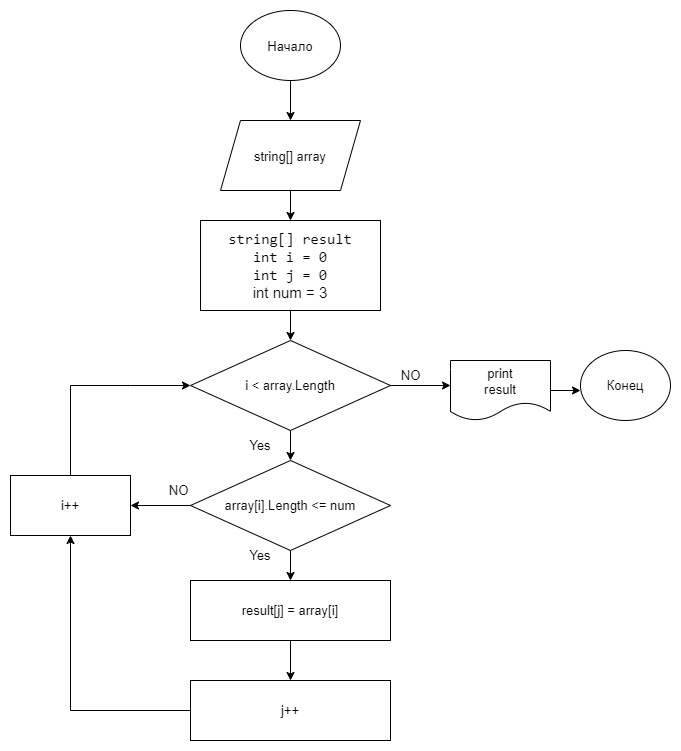

The diagram above was exported from draw.io. Its source (the exported page's mxGraphModel, read from the mxfile embedded in the PNG):
<mxGraphModel dx="1038" dy="571" grid="1" gridSize="10" guides="1" tooltips="1" connect="1" arrows="1" fold="1" page="1" pageScale="1" pageWidth="827" pageHeight="1169" math="0" shadow="0">
  <root>
    <mxCell id="0" />
    <mxCell id="1" parent="0" />
    <mxCell id="dVGyqU2E8wix2lDZ-y44-34" value="&lt;font style=&quot;font-size: 13px;&quot;&gt;Начало&lt;/font&gt;" style="ellipse;whiteSpace=wrap;html=1;fontSize=15;" parent="1" vertex="1">
      <mxGeometry x="350" y="30" width="100" height="70" as="geometry" />
    </mxCell>
    <mxCell id="dVGyqU2E8wix2lDZ-y44-35" value="&lt;font style=&quot;font-size: 13px;&quot;&gt;string[] array&lt;/font&gt;" style="shape=parallelogram;perimeter=parallelogramPerimeter;whiteSpace=wrap;html=1;fixedSize=1;fontSize=15;" parent="1" vertex="1">
      <mxGeometry x="330" y="140" width="140" height="70" as="geometry" />
    </mxCell>
    <mxCell id="dVGyqU2E8wix2lDZ-y44-36" value="" style="endArrow=classic;html=1;rounded=0;fontSize=15;exitX=0.5;exitY=1;exitDx=0;exitDy=0;entryX=0.5;entryY=0;entryDx=0;entryDy=0;" parent="1" source="dVGyqU2E8wix2lDZ-y44-34" target="dVGyqU2E8wix2lDZ-y44-35" edge="1">
      <mxGeometry width="50" height="50" relative="1" as="geometry">
        <mxPoint x="390" y="150" as="sourcePoint" />
        <mxPoint x="440" y="100" as="targetPoint" />
      </mxGeometry>
    </mxCell>
    <mxCell id="dVGyqU2E8wix2lDZ-y44-37" value="&lt;blockquote style=&quot;font-family: Consolas, &amp;quot;Courier New&amp;quot;, monospace; font-size: 13px; background-color: rgb(255, 255, 255); margin: 0px 0px 0px 40px; border: none; padding: 0px;&quot;&gt;&lt;/blockquote&gt;&lt;blockquote style=&quot;margin: 0 0 0 40px; border: none; padding: 0px;&quot;&gt;&lt;/blockquote&gt;&lt;font style=&quot;font-size: 15px;&quot;&gt;&lt;span style=&quot;background-color: rgb(255, 255, 255); font-family: Consolas, &amp;quot;Courier New&amp;quot;, monospace;&quot;&gt;string[] result&lt;/span&gt;&lt;br&gt;&lt;/font&gt;&lt;blockquote style=&quot;margin: 0px 0px 0px 40px; border: none; padding: 0px;&quot;&gt;&lt;/blockquote&gt;&lt;font style=&quot;font-size: 15px;&quot;&gt;&lt;span style=&quot;background-color: rgb(255, 255, 255); font-family: Consolas, &amp;quot;Courier New&amp;quot;, monospace;&quot;&gt;int i = 0&lt;/span&gt;&lt;br&gt;&lt;/font&gt;&lt;blockquote style=&quot;margin: 0px 0px 0px 40px; border: none; padding: 0px;&quot;&gt;&lt;/blockquote&gt;&lt;font style=&quot;font-size: 15px;&quot;&gt;&lt;span style=&quot;background-color: rgb(255, 255, 255); font-family: Consolas, &amp;quot;Courier New&amp;quot;, monospace;&quot;&gt;int j = 0&lt;/span&gt;&lt;br&gt;&lt;/font&gt;&lt;span style=&quot;background-color: rgb(255, 255, 255);&quot;&gt;&lt;font style=&quot;font-size: 15px;&quot;&gt;int num = 3&lt;/font&gt;&lt;br&gt;&lt;/span&gt;" style="rounded=0;whiteSpace=wrap;html=1;fontSize=15;strokeColor=#000000;" parent="1" vertex="1">
      <mxGeometry x="310" y="240" width="180" height="90" as="geometry" />
    </mxCell>
    <mxCell id="dVGyqU2E8wix2lDZ-y44-38" value="" style="endArrow=classic;html=1;rounded=0;fontSize=15;exitX=0.5;exitY=1;exitDx=0;exitDy=0;entryX=0.5;entryY=0;entryDx=0;entryDy=0;" parent="1" source="dVGyqU2E8wix2lDZ-y44-35" target="dVGyqU2E8wix2lDZ-y44-37" edge="1">
      <mxGeometry width="50" height="50" relative="1" as="geometry">
        <mxPoint x="390" y="130" as="sourcePoint" />
        <mxPoint x="440" y="80" as="targetPoint" />
      </mxGeometry>
    </mxCell>
    <mxCell id="dVGyqU2E8wix2lDZ-y44-39" value="i &amp;lt; array.Length" style="rhombus;whiteSpace=wrap;html=1;fontSize=13;" parent="1" vertex="1">
      <mxGeometry x="300" y="360" width="200" height="90" as="geometry" />
    </mxCell>
    <mxCell id="dVGyqU2E8wix2lDZ-y44-40" value="" style="endArrow=classic;html=1;rounded=0;fontSize=15;exitX=0.5;exitY=1;exitDx=0;exitDy=0;entryX=0.5;entryY=0;entryDx=0;entryDy=0;" parent="1" source="dVGyqU2E8wix2lDZ-y44-37" target="dVGyqU2E8wix2lDZ-y44-39" edge="1">
      <mxGeometry width="50" height="50" relative="1" as="geometry">
        <mxPoint x="410" y="220" as="sourcePoint" />
        <mxPoint x="410" y="250" as="targetPoint" />
      </mxGeometry>
    </mxCell>
    <mxCell id="dVGyqU2E8wix2lDZ-y44-42" value="array[i].Length &amp;lt;= num" style="rhombus;whiteSpace=wrap;html=1;fontSize=13;" parent="1" vertex="1">
      <mxGeometry x="300" y="480" width="200" height="90" as="geometry" />
    </mxCell>
    <mxCell id="dVGyqU2E8wix2lDZ-y44-43" value="" style="endArrow=classic;html=1;rounded=0;fontSize=15;exitX=0.5;exitY=1;exitDx=0;exitDy=0;entryX=0.5;entryY=0;entryDx=0;entryDy=0;" parent="1" source="dVGyqU2E8wix2lDZ-y44-39" target="dVGyqU2E8wix2lDZ-y44-42" edge="1">
      <mxGeometry width="50" height="50" relative="1" as="geometry">
        <mxPoint x="410" y="330" as="sourcePoint" />
        <mxPoint x="410" y="370" as="targetPoint" />
      </mxGeometry>
    </mxCell>
    <mxCell id="dVGyqU2E8wix2lDZ-y44-44" value="result[j] = array[i]" style="rounded=0;whiteSpace=wrap;html=1;fontSize=13;" parent="1" vertex="1">
      <mxGeometry x="300" y="600" width="200" height="60" as="geometry" />
    </mxCell>
    <mxCell id="dVGyqU2E8wix2lDZ-y44-45" value="" style="endArrow=classic;html=1;rounded=0;fontSize=15;exitX=0.5;exitY=1;exitDx=0;exitDy=0;entryX=0.5;entryY=0;entryDx=0;entryDy=0;" parent="1" source="dVGyqU2E8wix2lDZ-y44-42" target="dVGyqU2E8wix2lDZ-y44-44" edge="1">
      <mxGeometry width="50" height="50" relative="1" as="geometry">
        <mxPoint x="410" y="460" as="sourcePoint" />
        <mxPoint x="410" y="490" as="targetPoint" />
      </mxGeometry>
    </mxCell>
    <mxCell id="dVGyqU2E8wix2lDZ-y44-46" value="" style="endArrow=classic;html=1;rounded=0;fontSize=13;exitX=0;exitY=0.5;exitDx=0;exitDy=0;" parent="1" source="dVGyqU2E8wix2lDZ-y44-42" edge="1">
      <mxGeometry width="50" height="50" relative="1" as="geometry">
        <mxPoint x="390" y="530" as="sourcePoint" />
        <mxPoint x="240" y="525" as="targetPoint" />
      </mxGeometry>
    </mxCell>
    <mxCell id="dVGyqU2E8wix2lDZ-y44-47" value="i++" style="rounded=0;whiteSpace=wrap;html=1;fontSize=13;" parent="1" vertex="1">
      <mxGeometry x="120" y="495" width="120" height="60" as="geometry" />
    </mxCell>
    <mxCell id="dVGyqU2E8wix2lDZ-y44-48" value="j++" style="rounded=0;whiteSpace=wrap;html=1;fontSize=13;" parent="1" vertex="1">
      <mxGeometry x="300" y="700" width="200" height="60" as="geometry" />
    </mxCell>
    <mxCell id="dVGyqU2E8wix2lDZ-y44-50" value="" style="endArrow=classic;html=1;rounded=0;fontSize=13;exitX=0.5;exitY=1;exitDx=0;exitDy=0;" parent="1" source="dVGyqU2E8wix2lDZ-y44-44" target="dVGyqU2E8wix2lDZ-y44-48" edge="1">
      <mxGeometry width="50" height="50" relative="1" as="geometry">
        <mxPoint x="390" y="780" as="sourcePoint" />
        <mxPoint x="440" y="730" as="targetPoint" />
      </mxGeometry>
    </mxCell>
    <mxCell id="dVGyqU2E8wix2lDZ-y44-51" value="" style="endArrow=classic;html=1;rounded=0;fontSize=13;exitX=0;exitY=0.5;exitDx=0;exitDy=0;entryX=0.5;entryY=1;entryDx=0;entryDy=0;" parent="1" source="dVGyqU2E8wix2lDZ-y44-48" target="dVGyqU2E8wix2lDZ-y44-47" edge="1">
      <mxGeometry width="50" height="50" relative="1" as="geometry">
        <mxPoint x="680" y="550" as="sourcePoint" />
        <mxPoint x="180" y="560" as="targetPoint" />
        <Array as="points">
          <mxPoint x="180" y="730" />
        </Array>
      </mxGeometry>
    </mxCell>
    <mxCell id="dVGyqU2E8wix2lDZ-y44-53" value="" style="endArrow=classic;html=1;rounded=0;fontSize=13;exitX=0.5;exitY=0;exitDx=0;exitDy=0;entryX=0;entryY=0.5;entryDx=0;entryDy=0;" parent="1" source="dVGyqU2E8wix2lDZ-y44-47" target="dVGyqU2E8wix2lDZ-y44-39" edge="1">
      <mxGeometry width="50" height="50" relative="1" as="geometry">
        <mxPoint x="390" y="520" as="sourcePoint" />
        <mxPoint x="240" y="380" as="targetPoint" />
        <Array as="points">
          <mxPoint x="180" y="405" />
          <mxPoint x="240" y="405" />
        </Array>
      </mxGeometry>
    </mxCell>
    <mxCell id="dVGyqU2E8wix2lDZ-y44-54" value="" style="endArrow=classic;html=1;rounded=0;fontSize=13;exitX=1;exitY=0.5;exitDx=0;exitDy=0;" parent="1" source="dVGyqU2E8wix2lDZ-y44-39" edge="1">
      <mxGeometry width="50" height="50" relative="1" as="geometry">
        <mxPoint x="500" y="410" as="sourcePoint" />
        <mxPoint x="560" y="405" as="targetPoint" />
      </mxGeometry>
    </mxCell>
    <mxCell id="dVGyqU2E8wix2lDZ-y44-55" value="print&lt;br&gt;result" style="shape=document;whiteSpace=wrap;html=1;boundedLbl=1;fontSize=13;" parent="1" vertex="1">
      <mxGeometry x="560" y="380" width="100" height="60" as="geometry" />
    </mxCell>
    <mxCell id="dVGyqU2E8wix2lDZ-y44-57" value="" style="endArrow=classic;html=1;rounded=0;fontSize=13;" parent="1" edge="1">
      <mxGeometry width="50" height="50" relative="1" as="geometry">
        <mxPoint x="660" y="410" as="sourcePoint" />
        <mxPoint x="690" y="410" as="targetPoint" />
      </mxGeometry>
    </mxCell>
    <mxCell id="dVGyqU2E8wix2lDZ-y44-58" value="Конец" style="ellipse;whiteSpace=wrap;html=1;fontSize=13;" parent="1" vertex="1">
      <mxGeometry x="690" y="370" width="90" height="70" as="geometry" />
    </mxCell>
    <mxCell id="dVGyqU2E8wix2lDZ-y44-59" value="Yes" style="text;html=1;strokeColor=none;fillColor=none;align=center;verticalAlign=middle;whiteSpace=wrap;rounded=0;fontSize=13;" parent="1" vertex="1">
      <mxGeometry x="340" y="450" width="60" height="30" as="geometry" />
    </mxCell>
    <mxCell id="dVGyqU2E8wix2lDZ-y44-60" value="NO" style="text;html=1;align=center;verticalAlign=middle;resizable=0;points=[];autosize=1;strokeColor=none;fillColor=none;fontSize=13;" parent="1" vertex="1">
      <mxGeometry x="500" y="380" width="40" height="30" as="geometry" />
    </mxCell>
    <mxCell id="dVGyqU2E8wix2lDZ-y44-62" value="Yes" style="text;html=1;strokeColor=none;fillColor=none;align=center;verticalAlign=middle;whiteSpace=wrap;rounded=0;fontSize=13;" parent="1" vertex="1">
      <mxGeometry x="340" y="560" width="60" height="30" as="geometry" />
    </mxCell>
    <mxCell id="dVGyqU2E8wix2lDZ-y44-63" value="NO" style="text;html=1;align=center;verticalAlign=middle;resizable=0;points=[];autosize=1;strokeColor=none;fillColor=none;fontSize=13;" parent="1" vertex="1">
      <mxGeometry x="267.5" y="495" width="40" height="30" as="geometry" />
    </mxCell>
  </root>
</mxGraphModel>